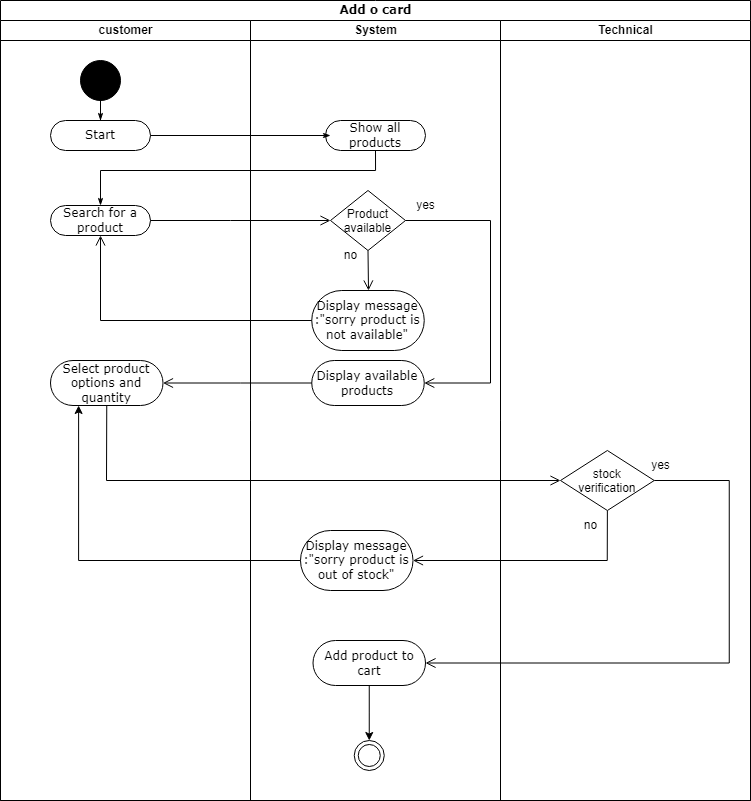

The diagram above was exported from draw.io. Its source (the exported page's mxGraphModel, read from the mxfile embedded in the PNG):
<mxGraphModel dx="838" dy="430" grid="1" gridSize="10" guides="1" tooltips="1" connect="1" arrows="1" fold="1" page="1" pageScale="1" pageWidth="850" pageHeight="1100" background="none" math="0" shadow="0">
  <root>
    <mxCell id="0" />
    <mxCell id="1" parent="0" />
    <mxCell id="1c1d494c118603dd-1" value="Add o card" style="swimlane;html=1;childLayout=stackLayout;startSize=20;rounded=0;shadow=0;comic=0;labelBackgroundColor=none;strokeWidth=1;fontFamily=Verdana;fontSize=12;align=center;" parent="1" vertex="1">
      <mxGeometry x="40" y="20" width="750" height="800" as="geometry" />
    </mxCell>
    <mxCell id="1c1d494c118603dd-2" value="customer" style="swimlane;html=1;startSize=20;" parent="1c1d494c118603dd-1" vertex="1">
      <mxGeometry y="20" width="250" height="780" as="geometry" />
    </mxCell>
    <mxCell id="60571a20871a0731-4" value="" style="ellipse;whiteSpace=wrap;html=1;rounded=0;shadow=0;comic=0;labelBackgroundColor=none;strokeWidth=1;fillColor=#000000;fontFamily=Verdana;fontSize=12;align=center;" parent="1c1d494c118603dd-2" vertex="1">
      <mxGeometry x="80" y="40" width="40" height="40" as="geometry" />
    </mxCell>
    <mxCell id="60571a20871a0731-8" value="Start" style="rounded=1;whiteSpace=wrap;html=1;shadow=0;comic=0;labelBackgroundColor=none;strokeWidth=1;fontFamily=Verdana;fontSize=12;align=center;arcSize=50;" parent="1c1d494c118603dd-2" vertex="1">
      <mxGeometry x="50" y="100" width="100" height="30" as="geometry" />
    </mxCell>
    <mxCell id="1c1d494c118603dd-27" style="edgeStyle=orthogonalEdgeStyle;rounded=0;html=1;labelBackgroundColor=none;startArrow=none;startFill=0;startSize=5;endArrow=classicThin;endFill=1;endSize=5;jettySize=auto;orthogonalLoop=1;strokeWidth=1;fontFamily=Verdana;fontSize=12" parent="1c1d494c118603dd-2" source="60571a20871a0731-4" target="60571a20871a0731-8" edge="1">
      <mxGeometry relative="1" as="geometry" />
    </mxCell>
    <mxCell id="rQSGtdEPvxMNE8fA0h-g-3" value="Search for a product" style="rounded=1;whiteSpace=wrap;html=1;shadow=0;comic=0;labelBackgroundColor=none;strokeWidth=1;fontFamily=Verdana;fontSize=12;align=center;arcSize=50;" vertex="1" parent="1c1d494c118603dd-2">
      <mxGeometry x="50" y="185" width="100" height="30" as="geometry" />
    </mxCell>
    <mxCell id="rQSGtdEPvxMNE8fA0h-g-19" value="Select product options and quantity" style="rounded=1;whiteSpace=wrap;html=1;shadow=0;comic=0;labelBackgroundColor=none;strokeWidth=1;fontFamily=Verdana;fontSize=12;align=center;arcSize=50;" vertex="1" parent="1c1d494c118603dd-2">
      <mxGeometry x="50" y="340" width="112.5" height="45" as="geometry" />
    </mxCell>
    <mxCell id="1c1d494c118603dd-3" value="System" style="swimlane;html=1;startSize=20;" parent="1c1d494c118603dd-1" vertex="1">
      <mxGeometry x="250" y="20" width="250" height="780" as="geometry" />
    </mxCell>
    <mxCell id="rQSGtdEPvxMNE8fA0h-g-1" value="Show all products" style="rounded=1;whiteSpace=wrap;html=1;shadow=0;comic=0;labelBackgroundColor=none;strokeWidth=1;fontFamily=Verdana;fontSize=12;align=center;arcSize=50;" vertex="1" parent="1c1d494c118603dd-3">
      <mxGeometry x="75" y="100" width="100" height="30" as="geometry" />
    </mxCell>
    <mxCell id="rQSGtdEPvxMNE8fA0h-g-4" value="Product &#10;available" style="rhombus;" vertex="1" parent="1c1d494c118603dd-3">
      <mxGeometry x="80" y="170" width="75" height="60" as="geometry" />
    </mxCell>
    <mxCell id="rQSGtdEPvxMNE8fA0h-g-7" value="Display available products" style="rounded=1;whiteSpace=wrap;html=1;shadow=0;comic=0;labelBackgroundColor=none;strokeWidth=1;fontFamily=Verdana;fontSize=12;align=center;arcSize=50;" vertex="1" parent="1c1d494c118603dd-3">
      <mxGeometry x="61.25" y="340" width="112.5" height="45" as="geometry" />
    </mxCell>
    <mxCell id="rQSGtdEPvxMNE8fA0h-g-9" value="" style="edgeStyle=elbowEdgeStyle;elbow=horizontal;verticalAlign=bottom;endArrow=open;endSize=8;endFill=1;rounded=0;exitX=0.5;exitY=1;exitDx=0;exitDy=0;entryX=0.5;entryY=0;entryDx=0;entryDy=0;" edge="1" parent="1c1d494c118603dd-3" source="rQSGtdEPvxMNE8fA0h-g-4" target="rQSGtdEPvxMNE8fA0h-g-10">
      <mxGeometry x="-598.65" y="-26" as="geometry">
        <mxPoint x="130" y="270" as="targetPoint" />
        <mxPoint x="15" y="280" as="sourcePoint" />
        <Array as="points">
          <mxPoint x="118" y="250" />
        </Array>
      </mxGeometry>
    </mxCell>
    <mxCell id="rQSGtdEPvxMNE8fA0h-g-10" value="Display message :&quot;sorry product is not available&quot;" style="rounded=1;whiteSpace=wrap;html=1;shadow=0;comic=0;labelBackgroundColor=none;strokeWidth=1;fontFamily=Verdana;fontSize=12;align=center;arcSize=50;" vertex="1" parent="1c1d494c118603dd-3">
      <mxGeometry x="61.25" y="270" width="112.5" height="60" as="geometry" />
    </mxCell>
    <mxCell id="rQSGtdEPvxMNE8fA0h-g-18" value="" style="edgeStyle=elbowEdgeStyle;elbow=horizontal;verticalAlign=bottom;endArrow=open;endSize=8;endFill=1;rounded=0;exitX=1;exitY=0.5;exitDx=0;exitDy=0;entryX=1;entryY=0.5;entryDx=0;entryDy=0;" edge="1" parent="1c1d494c118603dd-3" source="rQSGtdEPvxMNE8fA0h-g-4" target="rQSGtdEPvxMNE8fA0h-g-7">
      <mxGeometry x="-878.65" y="-56" as="geometry">
        <mxPoint x="128" y="280" as="targetPoint" />
        <mxPoint x="128" y="240" as="sourcePoint" />
        <Array as="points">
          <mxPoint x="240" y="210" />
        </Array>
      </mxGeometry>
    </mxCell>
    <mxCell id="rQSGtdEPvxMNE8fA0h-g-29" value="Display message :&quot;sorry product is out of stock&quot;" style="rounded=1;whiteSpace=wrap;html=1;shadow=0;comic=0;labelBackgroundColor=none;strokeWidth=1;fontFamily=Verdana;fontSize=12;align=center;arcSize=50;" vertex="1" parent="1c1d494c118603dd-3">
      <mxGeometry x="50" y="510" width="112.5" height="60" as="geometry" />
    </mxCell>
    <mxCell id="rQSGtdEPvxMNE8fA0h-g-44" style="edgeStyle=orthogonalEdgeStyle;rounded=0;orthogonalLoop=1;jettySize=auto;html=1;entryX=0.5;entryY=0;entryDx=0;entryDy=0;" edge="1" parent="1c1d494c118603dd-3" source="rQSGtdEPvxMNE8fA0h-g-27" target="rQSGtdEPvxMNE8fA0h-g-43">
      <mxGeometry relative="1" as="geometry" />
    </mxCell>
    <mxCell id="rQSGtdEPvxMNE8fA0h-g-27" value="Add product to cart" style="rounded=1;whiteSpace=wrap;html=1;shadow=0;comic=0;labelBackgroundColor=none;strokeWidth=1;fontFamily=Verdana;fontSize=12;align=center;arcSize=50;" vertex="1" parent="1c1d494c118603dd-3">
      <mxGeometry x="62.5" y="620" width="112.5" height="45" as="geometry" />
    </mxCell>
    <mxCell id="rQSGtdEPvxMNE8fA0h-g-43" value="" style="ellipse;html=1;shape=endState;" vertex="1" parent="1c1d494c118603dd-3">
      <mxGeometry x="103.75" y="720" width="30" height="30" as="geometry" />
    </mxCell>
    <mxCell id="rQSGtdEPvxMNE8fA0h-g-46" value="yes" style="text;html=1;align=center;verticalAlign=middle;resizable=0;points=[];autosize=1;strokeColor=none;fillColor=none;" vertex="1" parent="1c1d494c118603dd-3">
      <mxGeometry x="155" y="170" width="40" height="30" as="geometry" />
    </mxCell>
    <mxCell id="rQSGtdEPvxMNE8fA0h-g-47" value="no&lt;br&gt;" style="text;html=1;align=center;verticalAlign=middle;resizable=0;points=[];autosize=1;strokeColor=none;fillColor=none;" vertex="1" parent="1c1d494c118603dd-3">
      <mxGeometry x="80" y="220" width="40" height="30" as="geometry" />
    </mxCell>
    <mxCell id="1c1d494c118603dd-28" style="edgeStyle=orthogonalEdgeStyle;rounded=0;html=1;labelBackgroundColor=none;startArrow=none;startFill=0;startSize=5;endArrow=classicThin;endFill=1;endSize=5;jettySize=auto;orthogonalLoop=1;strokeWidth=1;fontFamily=Verdana;fontSize=12;entryX=0.05;entryY=0.5;entryDx=0;entryDy=0;entryPerimeter=0;" parent="1c1d494c118603dd-1" source="60571a20871a0731-8" target="rQSGtdEPvxMNE8fA0h-g-1" edge="1">
      <mxGeometry relative="1" as="geometry">
        <Array as="points" />
        <mxPoint x="370" y="145" as="targetPoint" />
      </mxGeometry>
    </mxCell>
    <mxCell id="rQSGtdEPvxMNE8fA0h-g-5" value="" style="edgeStyle=elbowEdgeStyle;elbow=horizontal;verticalAlign=bottom;endArrow=open;endSize=8;endFill=1;rounded=0;exitX=1;exitY=0.5;exitDx=0;exitDy=0;entryX=0;entryY=0.5;entryDx=0;entryDy=0;" edge="1" parent="1c1d494c118603dd-1" source="rQSGtdEPvxMNE8fA0h-g-3" target="rQSGtdEPvxMNE8fA0h-g-4">
      <mxGeometry x="-423.65" y="-66" as="geometry">
        <mxPoint x="200" y="267" as="targetPoint" />
        <mxPoint x="200.35000000000002" y="220" as="sourcePoint" />
        <Array as="points">
          <mxPoint x="230" y="230" />
        </Array>
      </mxGeometry>
    </mxCell>
    <mxCell id="rQSGtdEPvxMNE8fA0h-g-2" style="edgeStyle=orthogonalEdgeStyle;rounded=0;html=1;labelBackgroundColor=none;startArrow=none;startFill=0;startSize=5;endArrow=classicThin;endFill=1;endSize=5;jettySize=auto;orthogonalLoop=1;strokeWidth=1;fontFamily=Verdana;fontSize=12;exitX=0.5;exitY=1;exitDx=0;exitDy=0;" edge="1" parent="1c1d494c118603dd-1" source="rQSGtdEPvxMNE8fA0h-g-1" target="rQSGtdEPvxMNE8fA0h-g-3">
      <mxGeometry relative="1" as="geometry">
        <Array as="points">
          <mxPoint x="375" y="170" />
          <mxPoint x="100" y="170" />
        </Array>
        <mxPoint x="160" y="145" as="sourcePoint" />
        <mxPoint x="90" y="190" as="targetPoint" />
      </mxGeometry>
    </mxCell>
    <mxCell id="rQSGtdEPvxMNE8fA0h-g-12" value="" style="edgeStyle=elbowEdgeStyle;elbow=horizontal;verticalAlign=bottom;endArrow=open;endSize=8;endFill=1;rounded=0;exitX=0;exitY=0.5;exitDx=0;exitDy=0;entryX=0.5;entryY=1;entryDx=0;entryDy=0;" edge="1" parent="1c1d494c118603dd-1" source="rQSGtdEPvxMNE8fA0h-g-10" target="rQSGtdEPvxMNE8fA0h-g-3">
      <mxGeometry x="-736.65" y="-6" as="geometry">
        <mxPoint x="160" y="240" as="targetPoint" />
        <mxPoint x="270" y="290" as="sourcePoint" />
        <Array as="points">
          <mxPoint x="100" y="320" />
        </Array>
      </mxGeometry>
    </mxCell>
    <mxCell id="rQSGtdEPvxMNE8fA0h-g-20" value="" style="edgeStyle=elbowEdgeStyle;elbow=horizontal;verticalAlign=bottom;endArrow=open;endSize=8;endFill=1;rounded=0;exitX=0;exitY=0.5;exitDx=0;exitDy=0;entryX=1;entryY=0.5;entryDx=0;entryDy=0;" edge="1" parent="1c1d494c118603dd-1" source="rQSGtdEPvxMNE8fA0h-g-7" target="rQSGtdEPvxMNE8fA0h-g-19">
      <mxGeometry x="-628.65" y="-36" as="geometry">
        <mxPoint x="378" y="300" as="targetPoint" />
        <mxPoint x="378" y="260" as="sourcePoint" />
        <Array as="points">
          <mxPoint x="240" y="370" />
        </Array>
      </mxGeometry>
    </mxCell>
    <mxCell id="rQSGtdEPvxMNE8fA0h-g-21" value="" style="edgeStyle=elbowEdgeStyle;elbow=horizontal;verticalAlign=bottom;endArrow=open;endSize=8;endFill=1;rounded=0;exitX=0.5;exitY=1;exitDx=0;exitDy=0;entryX=0;entryY=0.5;entryDx=0;entryDy=0;" edge="1" parent="1c1d494c118603dd-1" source="rQSGtdEPvxMNE8fA0h-g-19" target="rQSGtdEPvxMNE8fA0h-g-26">
      <mxGeometry x="-453.65" y="-76" as="geometry">
        <mxPoint x="300" y="480" as="targetPoint" />
        <mxPoint x="160" y="230" as="sourcePoint" />
        <Array as="points">
          <mxPoint x="106" y="450" />
        </Array>
      </mxGeometry>
    </mxCell>
    <mxCell id="rQSGtdEPvxMNE8fA0h-g-28" value="" style="edgeStyle=elbowEdgeStyle;elbow=horizontal;verticalAlign=bottom;endArrow=open;endSize=8;endFill=1;rounded=0;exitX=0.5;exitY=1;exitDx=0;exitDy=0;entryX=1;entryY=0.5;entryDx=0;entryDy=0;" edge="1" parent="1c1d494c118603dd-1" source="rQSGtdEPvxMNE8fA0h-g-26" target="rQSGtdEPvxMNE8fA0h-g-29">
      <mxGeometry x="-109.89999999999998" y="254" as="geometry">
        <mxPoint x="618.75" y="550" as="targetPoint" />
        <mxPoint x="503.75" y="560" as="sourcePoint" />
        <Array as="points">
          <mxPoint x="606.75" y="530" />
        </Array>
      </mxGeometry>
    </mxCell>
    <mxCell id="rQSGtdEPvxMNE8fA0h-g-33" style="edgeStyle=orthogonalEdgeStyle;rounded=0;orthogonalLoop=1;jettySize=auto;html=1;entryX=0.25;entryY=1;entryDx=0;entryDy=0;" edge="1" parent="1c1d494c118603dd-1" source="rQSGtdEPvxMNE8fA0h-g-29" target="rQSGtdEPvxMNE8fA0h-g-19">
      <mxGeometry relative="1" as="geometry" />
    </mxCell>
    <mxCell id="rQSGtdEPvxMNE8fA0h-g-30" value="" style="edgeStyle=elbowEdgeStyle;elbow=horizontal;verticalAlign=bottom;endArrow=open;endSize=8;endFill=1;rounded=0;exitX=1;exitY=0.5;exitDx=0;exitDy=0;entryX=1;entryY=0.5;entryDx=0;entryDy=0;" edge="1" parent="1c1d494c118603dd-1" source="rQSGtdEPvxMNE8fA0h-g-26" target="rQSGtdEPvxMNE8fA0h-g-27">
      <mxGeometry x="-389.9" y="224" as="geometry">
        <mxPoint x="616.75" y="560" as="targetPoint" />
        <mxPoint x="616.75" y="520" as="sourcePoint" />
        <Array as="points">
          <mxPoint x="728.75" y="490" />
        </Array>
      </mxGeometry>
    </mxCell>
    <mxCell id="rQSGtdEPvxMNE8fA0h-g-24" value="Technical" style="swimlane;html=1;startSize=20;" vertex="1" parent="1c1d494c118603dd-1">
      <mxGeometry x="500" y="20" width="250" height="780" as="geometry" />
    </mxCell>
    <mxCell id="rQSGtdEPvxMNE8fA0h-g-26" value="stock&#10;verification" style="rhombus;" vertex="1" parent="rQSGtdEPvxMNE8fA0h-g-24">
      <mxGeometry x="60" y="430" width="93.75" height="60" as="geometry" />
    </mxCell>
    <mxCell id="rQSGtdEPvxMNE8fA0h-g-48" value="yes" style="text;html=1;align=center;verticalAlign=middle;resizable=0;points=[];autosize=1;strokeColor=none;fillColor=none;" vertex="1" parent="rQSGtdEPvxMNE8fA0h-g-24">
      <mxGeometry x="140" y="430" width="40" height="30" as="geometry" />
    </mxCell>
    <mxCell id="rQSGtdEPvxMNE8fA0h-g-49" value="no" style="text;html=1;align=center;verticalAlign=middle;resizable=0;points=[];autosize=1;strokeColor=none;fillColor=none;" vertex="1" parent="rQSGtdEPvxMNE8fA0h-g-24">
      <mxGeometry x="70" y="490" width="40" height="30" as="geometry" />
    </mxCell>
  </root>
</mxGraphModel>